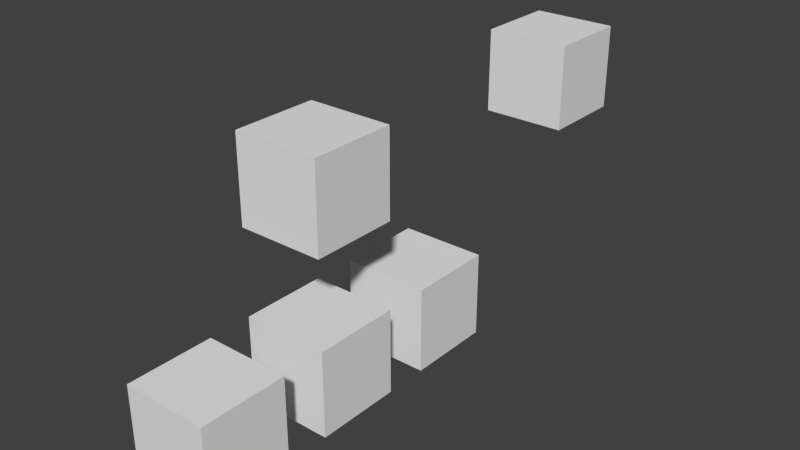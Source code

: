 # Source: create_from_root_objects.test.blend  (saved by Blender 2.75.0; exported with 4.5.12 LTS)
import bpy
from mathutils import Matrix  # noqa: F401  (used for matrix-valued properties, if any)

bpy.ops.wm.read_factory_settings(use_empty=True)
scene = bpy.context.scene
scene.name = 'Scene'

# ---- collections
col_collection_1 = bpy.data.collections.new('Collection 1'); scene.collection.children.link(col_collection_1)
col_collection_2 = bpy.data.collections.new('Collection 2'); scene.collection.children.link(col_collection_2)
col_collection_3 = bpy.data.collections.new('Collection 3'); scene.collection.children.link(col_collection_3)

# ---- materials (node trees are filled in below, after node groups)
mat_material = bpy.data.materials.new('Material')
mat_material.alpha_threshold = 0.0
mat_material.use_transparent_shadow = False
mat_material.roughness = 0.5
mat_material.line_color = (0.0, 0.0, 0.0, 1.0)

# ---- material node trees

# ---- world
world_world = bpy.data.worlds.new('World'); scene.world = world_world
world_world.color = (0.05088, 0.05088, 0.05088)
world_world.use_sun_shadow = False
world_world.sun_shadow_jitter_overblur = 0.0
world_world.cycles.sampling_method = 'MANUAL'
world_world.cycles.sample_map_resolution = 256

# ---- meshes
me_cube_003 = bpy.data.meshes.new('Cube.003')
me_cube_003.from_pydata([(1.0, 1.0, -1.0), (1.0, -1.0, -1.0), (-1.0, -1.0, -1.0), (-1.0, 1.0, -1.0), (1.0, 1.0, 1.0), (1.0, -1.0, 1.0), (-1.0, -1.0, 1.0), (-1.0, 1.0, 1.0)], [], [(0, 1, 2, 3), (4, 7, 6, 5), (0, 4, 5, 1), (1, 5, 6, 2), (2, 6, 7, 3), (4, 0, 3, 7)])
me_cube_003.materials.append(mat_material)
me_cube_003.use_remesh_preserve_volume = False
me_cube_003.use_remesh_preserve_attributes = False
me_cube_003.use_mirror_vertex_groups = False
me_cube_003.update()
me_cube = bpy.data.meshes.new('Cube')
me_cube.from_pydata([(1.0, 1.0, -1.0), (1.0, -1.0, -1.0), (-1.0, -1.0, -1.0), (-1.0, 1.0, -1.0), (1.0, 1.0, 1.0), (1.0, -1.0, 1.0), (-1.0, -1.0, 1.0), (-1.0, 1.0, 1.0)], [], [(0, 1, 2, 3), (4, 7, 6, 5), (0, 4, 5, 1), (1, 5, 6, 2), (2, 6, 7, 3), (4, 0, 3, 7)])
me_cube.materials.append(mat_material)
me_cube.use_remesh_preserve_volume = False
me_cube.use_remesh_preserve_attributes = False
me_cube.use_mirror_vertex_groups = False
me_cube.update()
me_cube_004 = bpy.data.meshes.new('Cube.004')
me_cube_004.from_pydata([(-1.0, -1.0, -1.0), (-1.0, -1.0, 1.0), (-1.0, 1.0, -1.0), (-1.0, 1.0, 1.0), (1.0, -1.0, -1.0), (1.0, -1.0, 1.0), (1.0, 1.0, -1.0), (1.0, 1.0, 1.0)], [], [(1, 3, 2, 0), (3, 7, 6, 2), (7, 5, 4, 6), (5, 1, 0, 4), (0, 2, 6, 4), (5, 7, 3, 1)])
me_cube_004.materials.append(mat_material)
me_cube_004.use_remesh_preserve_volume = False
me_cube_004.use_remesh_preserve_attributes = False
me_cube_004.use_mirror_vertex_groups = False
me_cube_004.update()
me_cube_001 = bpy.data.meshes.new('Cube.001')
me_cube_001.from_pydata([(-1.0, -1.0, -1.0), (-1.0, -1.0, 1.0), (-1.0, 1.0, -1.0), (-1.0, 1.0, 1.0), (1.0, -1.0, -1.0), (1.0, -1.0, 1.0), (1.0, 1.0, -1.0), (1.0, 1.0, 1.0)], [], [(1, 3, 2, 0), (3, 7, 6, 2), (7, 5, 4, 6), (5, 1, 0, 4), (0, 2, 6, 4), (5, 7, 3, 1)])
me_cube_001.materials.append(mat_material)
me_cube_001.use_remesh_preserve_volume = False
me_cube_001.use_remesh_preserve_attributes = False
me_cube_001.use_mirror_vertex_groups = False
me_cube_001.update()
me_cube_002 = bpy.data.meshes.new('Cube.002')
me_cube_002.from_pydata([(-1.0, -1.0, -1.0), (-1.0, -1.0, 1.0), (-1.0, 1.0, -1.0), (-1.0, 1.0, 1.0), (1.0, -1.0, -1.0), (1.0, -1.0, 1.0), (1.0, 1.0, -1.0), (1.0, 1.0, 1.0)], [], [(1, 3, 2, 0), (3, 7, 6, 2), (7, 5, 4, 6), (5, 1, 0, 4), (0, 2, 6, 4), (5, 7, 3, 1)])
me_cube_002.materials.append(mat_material)
me_cube_002.use_remesh_preserve_volume = False
me_cube_002.use_remesh_preserve_attributes = False
me_cube_002.use_mirror_vertex_groups = False
me_cube_002.update()

# ---- objects
ob_root_2 = bpy.data.objects.new('root_2', me_cube_003)
ob_root_1 = bpy.data.objects.new('root_1', me_cube)
ob_root_1_child_1_child = bpy.data.objects.new('root_1_child_1_child', me_cube_004)
ob_root_1_child_1 = bpy.data.objects.new('root_1_child_1', me_cube_001)
ob_root_1_child_2 = bpy.data.objects.new('root_1_child_2', me_cube_002)

# ---- transforms, parenting, visibility, modifiers, constraints
ob_root_2.location = (0.0, 8.0, 0.0)
ob_root_2.lock_rotations_4d = False
ob_root_2.empty_display_type = 'ARROWS'
ob_root_2.lineart.crease_threshold = 0.0
ob_root_1.location = (0.0, 0.0, 0.0)
ob_root_1.lock_rotations_4d = False
ob_root_1.empty_display_type = 'ARROWS'
ob_root_1.lineart.crease_threshold = 0.0
ob_root_1_child_1_child.parent = ob_root_1_child_1
ob_root_1_child_1_child.matrix_parent_inverse = Matrix(((1.0, 0.0, 0.0, 0.0), (0.0, 1.0, 0.0, 0.0), (0.0, 0.0, 1.0, 4.0), (0.0, 0.0, 0.0, 1.0)))
ob_root_1_child_1_child.location = (0.0, -3.0, -4.0)
ob_root_1_child_1_child.lineart.crease_threshold = 0.0
ob_root_1_child_1.parent = ob_root_1
ob_root_1_child_1.location = (0.0, 0.0, -4.0)
ob_root_1_child_1.lineart.crease_threshold = 0.0
ob_root_1_child_2.parent = ob_root_1
ob_root_1_child_2.location = (0.0, 3.0, -4.0)
ob_root_1_child_2.lineart.crease_threshold = 0.0

# ---- collection membership
col_collection_1.objects.link(ob_root_2)
col_collection_1.objects.link(ob_root_1)
col_collection_1.objects.link(ob_root_1_child_1_child)
col_collection_2.objects.link(ob_root_1_child_1)
col_collection_3.objects.link(ob_root_1_child_2)

# ---- scene / render settings (as saved in the file)
scene.frame_start = 1; scene.frame_end = 250; scene.frame_set(1)
scene.render.engine = 'BLENDER_EEVEE_NEXT'
scene.render.resolution_percentage = 50
scene.render.dither_intensity = 0.0
scene.cycles.use_denoising = False
scene.cycles.samples = 10
scene.cycles.sampling_pattern = 'TABULATED_SOBOL'
scene.cycles.light_sampling_threshold = 0.0
scene.cycles.use_adaptive_sampling = False
scene.cycles.use_light_tree = False
scene.cycles.blur_glossy = 0.0
scene.cycles.pixel_filter_type = 'GAUSSIAN'
scene.cycles.sample_clamp_indirect = 0.0
scene.view_settings.view_transform = 'Standard'
bpy.context.view_layer.update()

# ---- added for rendering (the .blend has no active camera and no usable light): camera, sun
cam_auto = bpy.data.cameras.new('AutoCamera')
cam_auto.lens = 50.0
cam_auto.sensor_width = 36.0
cam_auto.clip_end = 1000.0
ob_auto_camera = bpy.data.objects.new('AutoCamera', cam_auto)
scene.collection.objects.link(ob_auto_camera)
ob_auto_camera.location = (13.3758, -13.551, 8.70065)
ob_auto_camera.rotation_euler = (1.09748, -7.21219e-08, 0.694738)
scene.camera = ob_auto_camera
light_auto_sun = bpy.data.lights.new('AutoSun', 'SUN')
light_auto_sun.energy = 3.0
light_auto_sun.angle = 0.0523599
ob_auto_sun = bpy.data.objects.new('AutoSun', light_auto_sun)
scene.collection.objects.link(ob_auto_sun)
ob_auto_sun.rotation_euler = (0.872665, 0.174533, 0.523599)
bpy.context.view_layer.update()
